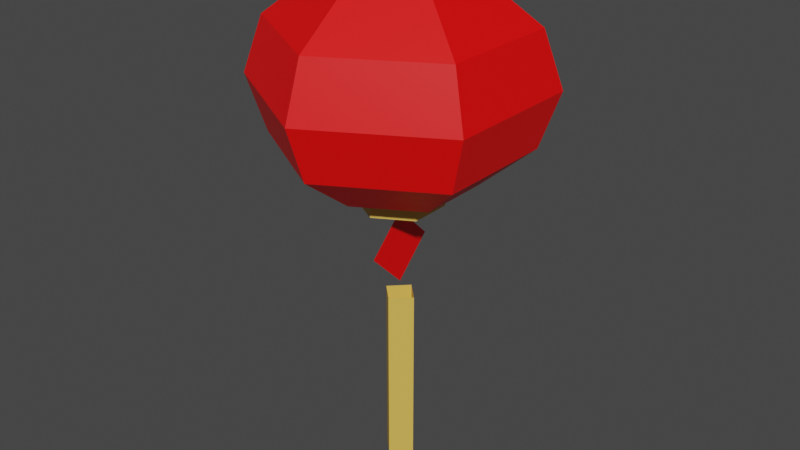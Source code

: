 # Source: round-lantern.blend  (saved by Blender 2.83.19; exported with 4.5.12 LTS)
import bpy
from mathutils import Matrix  # noqa: F401  (used for matrix-valued properties, if any)

bpy.ops.wm.read_factory_settings(use_empty=True)
scene = bpy.context.scene
scene.name = 'Scene'

# ---- collections
col_collection = bpy.data.collections.new('Collection'); scene.collection.children.link(col_collection)

# ---- materials (node trees are filled in below, after node groups)
mat_roundlantern_mat_red = bpy.data.materials.new('RoundLantern_Mat_Red')
mat_roundlantern_mat_red.use_transparent_shadow = False
mat_roundlantern_mat_gold = bpy.data.materials.new('RoundLantern_Mat_Gold')
mat_roundlantern_mat_gold.use_transparent_shadow = False

# ---- material node trees
mat_roundlantern_mat_red.use_nodes = True; mat_roundlantern_mat_red.node_tree.nodes.clear()
_N = mat_roundlantern_mat_red.node_tree.nodes; _L = mat_roundlantern_mat_red.node_tree.links
n0 = _N.new('ShaderNodeBsdfPrincipled'); n0.name = 'Principled BSDF'; n0.location = (10, 300)
n0.distribution = 'GGX'
n0.subsurface_method = 'BURLEY'
n0.inputs[0].default_value = (1.0, 0.0, 0.0, 1.0)
n0.inputs[3].default_value = 1.45
n0.inputs[27].default_value = (0.0, 0.0, 0.0, 1.0)
n0.inputs[28].default_value = 1.0
n1 = _N.new('ShaderNodeOutputMaterial'); n1.name = 'Material Output'; n1.location = (300, 300)
_L.new(n0.outputs[0], n1.inputs[0])
n1.is_active_output = True
mat_roundlantern_mat_gold.use_nodes = True; mat_roundlantern_mat_gold.node_tree.nodes.clear()
_N = mat_roundlantern_mat_gold.node_tree.nodes; _L = mat_roundlantern_mat_gold.node_tree.links
n0 = _N.new('ShaderNodeBsdfPrincipled'); n0.name = 'Principled BSDF'; n0.location = (10, 300)
n0.distribution = 'GGX'
n0.subsurface_method = 'BURLEY'
n0.inputs[0].default_value = (0.8, 0.5049, 0.09079, 1.0)
n0.inputs[3].default_value = 1.45
n0.inputs[27].default_value = (0.0, 0.0, 0.0, 1.0)
n0.inputs[28].default_value = 1.0
n1 = _N.new('ShaderNodeOutputMaterial'); n1.name = 'Material Output'; n1.location = (300, 300)
_L.new(n0.outputs[0], n1.inputs[0])
n1.is_active_output = True

# ---- world
world_world = bpy.data.worlds.new('World'); scene.world = world_world
world_world.use_nodes = True; world_world.node_tree.nodes.clear()
_N = world_world.node_tree.nodes; _L = world_world.node_tree.links
n0 = _N.new('ShaderNodeOutputWorld'); n0.name = 'World Output'; n0.location = (300, 300)
n1 = _N.new('ShaderNodeBackground'); n1.name = 'Background'; n1.location = (10, 300)
n1.inputs[0].default_value = (0.05088, 0.05088, 0.05088, 1.0)
_L.new(n1.outputs[0], n0.inputs[0])
n0.is_active_output = True
world_world.color = (0.05088, 0.05088, 0.05088)
world_world.use_sun_shadow = False
world_world.sun_shadow_jitter_overblur = 0.0

# ---- meshes
me_sphere_001 = bpy.data.meshes.new('Sphere.001')
me_sphere_001.from_pydata([(-2.157e-08, 0.2968, 0.7275), (0.0, 0.866, 0.3875), (0.433, 0.25, 0.6712), (0.75, 0.433, 0.3875), (0.257, -0.1484, 0.7275), (0.75, -0.433, 0.3875), (-5.011e-08, -0.2968, 0.7275), (-1.308e-07, -0.866, 0.3875), (-0.257, -0.1484, 0.7275), (-0.75, -0.433, 0.3875), (-0.257, 0.1484, 0.7275), (-0.75, 0.433, 0.3875), (0.257, 0.1484, 0.7275), (0.0, 0.5, 0.6712), (0.433, -0.25, 0.6712), (-8.606e-08, -0.5, 0.6712), (-0.433, -0.25, 0.6712), (-0.433, 0.25, 0.6712), (-2.157e-08, 0.2968, 0.8279), (0.257, -0.1484, 0.8279), (-5.011e-08, -0.2968, 0.8279), (-0.257, -0.1484, 0.8279), (-0.257, 0.1484, 0.8279), (0.257, 0.1484, 0.8279), (-2.157e-08, 0.2968, -0.7275), (0.0, 0.866, -0.3875), (0.0, 1.0, 0.0), (0.433, 0.25, -0.6712), (0.75, 0.433, -0.3875), (0.866, 0.5, 0.0), (0.257, -0.1484, -0.7275), (0.75, -0.433, -0.3875), (0.866, -0.5, 0.0), (-5.011e-08, -0.2968, -0.7275), (-1.308e-07, -0.866, -0.3875), (-1.308e-07, -1.0, 0.0), (-0.257, -0.1484, -0.7275), (-0.75, -0.433, -0.3875), (-0.866, -0.5, 0.0), (-0.257, 0.1484, -0.7275), (-0.75, 0.433, -0.3875), (-0.866, 0.5, 0.0), (0.257, 0.1484, -0.7275), (0.0, 0.5, -0.6712), (0.433, -0.25, -0.6712), (-8.606e-08, -0.5, -0.6712), (-0.433, -0.25, -0.6712), (-0.433, 0.25, -0.6712), (-2.157e-08, 0.2968, -0.8279), (0.257, -0.1484, -0.8279), (-5.011e-08, -0.2968, -0.8279), (-0.257, -0.1484, -0.8279), (-0.257, 0.1484, -0.8279), (0.257, 0.1484, -0.8279), (0.0, -0.2658, -1.151), (0.0, 1.12e-08, -1.417), (0.0, -1.12e-08, -0.8853), (0.0, 0.2658, -1.151), (0.0, 0.1222, -2.82), (0.0, 0.1222, -1.505), (0.1222, 0.0, -2.82), (0.1222, 0.0, -1.505), (-0.1222, 0.0, -2.82), (-0.1222, 0.0, -1.505), (0.0, -0.1222, -2.82), (0.0, -0.1222, -1.505)], [], [(26, 1, 3, 29), (1, 13, 2, 3), (29, 3, 5, 32), (3, 2, 14, 5), (32, 5, 7, 35), (5, 14, 15, 7), (7, 15, 16, 9), (35, 7, 9, 38), (9, 16, 17, 11), (38, 9, 11, 41), (11, 17, 13, 1), (41, 11, 1, 26), (0, 12, 2, 13), (12, 4, 14, 2), (4, 6, 15, 14), (6, 8, 16, 15), (8, 10, 17, 16), (10, 0, 13, 17), (6, 4, 19, 20), (12, 0, 18, 23), (0, 10, 22, 18), (8, 6, 20, 21), (4, 12, 23, 19), (10, 8, 21, 22), (26, 29, 28, 25), (25, 28, 27, 43), (29, 32, 31, 28), (28, 31, 44, 27), (32, 35, 34, 31), (31, 34, 45, 44), (34, 37, 46, 45), (35, 38, 37, 34), (37, 40, 47, 46), (38, 41, 40, 37), (40, 25, 43, 47), (41, 26, 25, 40), (24, 43, 27, 42), (42, 27, 44, 30), (30, 44, 45, 33), (33, 45, 46, 36), (36, 46, 47, 39), (39, 47, 43, 24), (33, 50, 49, 30), (42, 53, 48, 24), (24, 48, 52, 39), (36, 51, 50, 33), (30, 49, 53, 42), (39, 52, 51, 36), (54, 55, 57, 56), (58, 59, 61, 60), (60, 61, 65, 64), (64, 65, 63, 62), (62, 63, 59, 58)])
me_sphere_001.polygons.foreach_set('material_index', [0, 0, 0, 0, 0, 0, 0, 0, 0, 0, 0, 0, 0, 0, 0, 0, 0, 0, 1, 1, 1, 1, 1, 1, 0, 0, 0, 0, 0, 0, 0, 0, 0, 0, 0, 0, 0, 0, 0, 0, 0, 0, 1, 1, 1, 1, 1, 1, 0, 1, 1, 1, 1])
_uv = me_sphere_001.uv_layers.new(name='UVMap')
_uv.uv.foreach_set('vector', [0.6667, 0.5, 0.6667, 0.6667, 0.5, 0.6667, 0.5, 0.5, 0.6667, 0.6667, 0.6667, 0.8333, 0.5, 0.8333, 0.5, 0.6667, 0.5, 0.5, 0.5, 0.6667, 0.3333, 0.6667, 0.3333, 0.5, 0.5, 0.6667, 0.5, 0.8333, 0.3333, 0.8333, 0.3333, 0.6667, 0.3333, 0.5, 0.3333, 0.6667, 0.1667, 0.6667, 0.1667, 0.5, 0.3333, 0.6667, 0.3333, 0.8333, 0.1667, 0.8333, 0.1667, 0.6667, 0.1667, 0.6667, 0.1667, 0.8333, 0.0, 0.8333, 0.0, 0.6667, 0.1667, 0.5, 0.1667, 0.6667, 0.0, 0.6667, 2.98e-08, 0.5, 1.0, 0.6667, 1.0, 0.8333, 0.8333, 0.8333, 0.8333, 0.6667, 1.0, 0.5, 1.0, 0.6667, 0.8333, 0.6667, 0.8333, 0.5, 0.8333, 0.6667, 0.8333, 0.8333, 0.6667, 0.8333, 0.6667, 0.6667, 0.8333, 0.5, 0.8333, 0.6667, 0.6667, 0.6667, 0.6667, 0.5, 0.7005, 0.9023, 0.4661, 0.9023, 0.5, 0.8333, 0.6667, 0.8333, 0.4661, 0.9023, 0.2995, 0.9023, 0.3333, 0.8333, 0.5, 0.8333, 0.2995, 0.9023, 0.1328, 0.9023, 0.1667, 0.8333, 0.3333, 0.8333, 0.1328, 0.9023, 0.03387, 0.9023, 0.0, 0.8333, 0.1667, 0.8333, 0.9661, 0.9023, 0.7995, 0.9023, 0.8333, 0.8333, 1.0, 0.8333, 0.7995, 0.9023, 0.7005, 0.9023, 0.6667, 0.8333, 0.8333, 0.8333, 0.1328, 0.9023, 0.2995, 0.9023, 0.2995, 0.9023, 0.1328, 0.9023, 0.4661, 0.9023, 0.7005, 0.9023, 0.7005, 0.9023, 0.4661, 0.9023, 0.7005, 0.9023, 0.7995, 0.9023, 0.7995, 0.9023, 0.7005, 0.9023, 0.03387, 0.9023, 0.1328, 0.9023, 0.1328, 0.9023, 0.03387, 0.9023, 0.2995, 0.9023, 0.4661, 0.9023, 0.4661, 0.9023, 0.2995, 0.9023, 0.7995, 0.9023, 0.9661, 0.9023, 0.9661, 0.9023, 0.7995, 0.9023, 0.6667, 0.5, 0.5, 0.5, 0.5, 0.6667, 0.6667, 0.6667, 0.6667, 0.6667, 0.5, 0.6667, 0.5, 0.8333, 0.6667, 0.8333, 0.5, 0.5, 0.3333, 0.5, 0.3333, 0.6667, 0.5, 0.6667, 0.5, 0.6667, 0.3333, 0.6667, 0.3333, 0.8333, 0.5, 0.8333, 0.3333, 0.5, 0.1667, 0.5, 0.1667, 0.6667, 0.3333, 0.6667, 0.3333, 0.6667, 0.1667, 0.6667, 0.1667, 0.8333, 0.3333, 0.8333, 0.1667, 0.6667, 0.0, 0.6667, 0.0, 0.8333, 0.1667, 0.8333, 0.1667, 0.5, 2.98e-08, 0.5, 0.0, 0.6667, 0.1667, 0.6667, 1.0, 0.6667, 0.8333, 0.6667, 0.8333, 0.8333, 1.0, 0.8333, 1.0, 0.5, 0.8333, 0.5, 0.8333, 0.6667, 1.0, 0.6667, 0.8333, 0.6667, 0.6667, 0.6667, 0.6667, 0.8333, 0.8333, 0.8333, 0.8333, 0.5, 0.6667, 0.5, 0.6667, 0.6667, 0.8333, 0.6667, 0.7005, 0.9023, 0.6667, 0.8333, 0.5, 0.8333, 0.4661, 0.9023, 0.4661, 0.9023, 0.5, 0.8333, 0.3333, 0.8333, 0.2995, 0.9023, 0.2995, 0.9023, 0.3333, 0.8333, 0.1667, 0.8333, 0.1328, 0.9023, 0.1328, 0.9023, 0.1667, 0.8333, 0.0, 0.8333, 0.03387, 0.9023, 0.9661, 0.9023, 1.0, 0.8333, 0.8333, 0.8333, 0.7995, 0.9023, 0.7995, 0.9023, 0.8333, 0.8333, 0.6667, 0.8333, 0.7005, 0.9023, 0.1328, 0.9023, 0.1328, 0.9023, 0.2995, 0.9023, 0.2995, 0.9023, 0.4661, 0.9023, 0.4661, 0.9023, 0.7005, 0.9023, 0.7005, 0.9023, 0.7005, 0.9023, 0.7005, 0.9023, 0.7995, 0.9023, 0.7995, 0.9023, 0.03387, 0.9023, 0.03387, 0.9023, 0.1328, 0.9023, 0.1328, 0.9023, 0.2995, 0.9023, 0.2995, 0.9023, 0.4661, 0.9023, 0.4661, 0.9023, 0.7995, 0.9023, 0.7995, 0.9023, 0.9661, 0.9023, 0.9661, 0.9023, 0.0, 0.0, 1.0, 0.0, 1.0, 1.0, 0.0, 1.0, 0.375, 0.0, 0.625, 0.0, 0.625, 0.25, 0.375, 0.25, 0.375, 0.25, 0.625, 0.25, 0.625, 0.5, 0.375, 0.5, 0.375, 0.5, 0.625, 0.5, 0.625, 0.75, 0.375, 0.75, 0.375, 0.75, 0.625, 0.75, 0.625, 1.0, 0.375, 1.0])
me_sphere_001.materials.append(mat_roundlantern_mat_red)
me_sphere_001.materials.append(mat_roundlantern_mat_gold)
me_sphere_001.use_remesh_fix_poles = True
me_sphere_001.use_remesh_preserve_attributes = False
me_sphere_001.use_mirror_vertex_groups = False
me_sphere_001.update()

# ---- objects
ob_roundlantern = bpy.data.objects.new('RoundLantern', me_sphere_001)

# ---- transforms, parenting, visibility, modifiers, constraints
ob_roundlantern.location = (0.0, 0.0, 0.0)
ob_roundlantern.lineart.crease_threshold = 0.0

# ---- collection membership
col_collection.objects.link(ob_roundlantern)

# ---- scene / render settings (as saved in the file)
scene.frame_start = 1; scene.frame_end = 250; scene.frame_set(1)
scene.render.engine = 'BLENDER_EEVEE_NEXT'
scene.cycles.use_denoising = False
scene.cycles.samples = 128
scene.cycles.sampling_pattern = 'TABULATED_SOBOL'
scene.cycles.use_adaptive_sampling = False
scene.cycles.use_light_tree = False
scene.view_settings.view_transform = 'Filmic'
bpy.context.view_layer.update()

# ---- added for rendering (the .blend has no active camera and no usable light): camera, sun
cam_auto = bpy.data.cameras.new('AutoCamera')
cam_auto.lens = 50.0
cam_auto.sensor_width = 36.0
cam_auto.clip_end = 1000.0
ob_auto_camera = bpy.data.objects.new('AutoCamera', cam_auto)
scene.collection.objects.link(ob_auto_camera)
ob_auto_camera.location = (4.16945, -5.00334, 2.33945)
ob_auto_camera.rotation_euler = (1.09748, -7.21219e-08, 0.694738)
scene.camera = ob_auto_camera
light_auto_sun = bpy.data.lights.new('AutoSun', 'SUN')
light_auto_sun.energy = 3.0
light_auto_sun.angle = 0.0523599
ob_auto_sun = bpy.data.objects.new('AutoSun', light_auto_sun)
scene.collection.objects.link(ob_auto_sun)
ob_auto_sun.rotation_euler = (0.872665, 0.174533, 0.523599)
bpy.context.view_layer.update()
